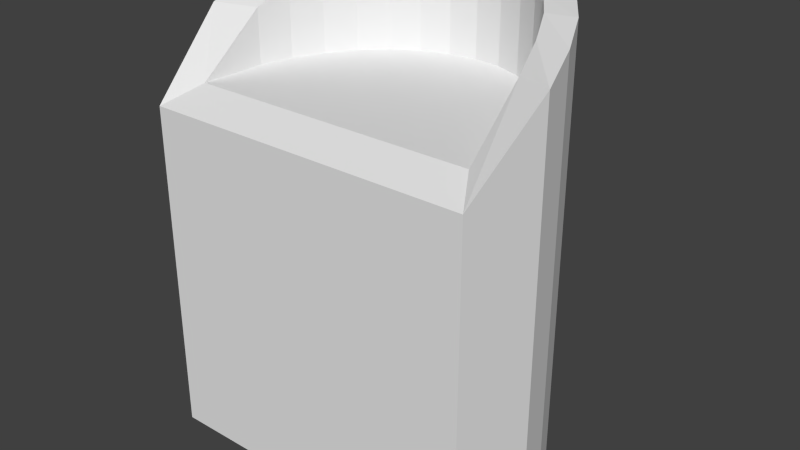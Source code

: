 # Source: Lecture_Hall.blend  (saved by Blender 2.77.0; exported with 4.5.12 LTS)
import bpy
from mathutils import Matrix  # noqa: F401  (used for matrix-valued properties, if any)

bpy.ops.wm.read_factory_settings(use_empty=True)
scene = bpy.context.scene
scene.name = 'Scene'

# ---- collections
col_collection_1 = bpy.data.collections.new('Collection 1'); scene.collection.children.link(col_collection_1)

# ---- world
world_world = bpy.data.worlds.new('World'); scene.world = world_world
world_world.color = (0.05088, 0.05088, 0.05088)
world_world.use_sun_shadow = False
world_world.sun_shadow_jitter_overblur = 0.0
world_world.cycles.sampling_method = 'NONE'
world_world.cycles.sample_map_resolution = 256

# ---- meshes
me_cylinder = bpy.data.meshes.new('Cylinder')
me_cylinder.from_pydata([(-3.598e-07, 0.4241, -1.368), (-3.598e-07, 0.4241, 0.655), (0.1951, 0.4049, -1.368), (0.1951, 0.4049, 0.655), (0.3827, 0.348, -1.368), (0.3827, 0.348, 0.655), (0.5556, 0.2556, -1.368), (0.5556, 0.2556, 0.655), (0.7071, 0.1312, -1.368), (0.7071, 0.1312, 0.655), (0.8315, -0.02035, -1.368), (0.8315, -0.02035, 0.6308), (0.9239, -0.1932, -1.368), (0.9239, -0.1932, 0.5749), (0.9808, -0.3808, -1.368), (0.9808, -0.3808, 0.4942), (0.9061, -0.7572, -1.367), (0.9061, -0.7572, 0.1614), (-0.9061, -0.7572, -1.367), (-0.9061, -0.7572, 0.1614), (-0.9808, -0.3808, -1.368), (-0.9808, -0.3808, 0.4942), (-0.9239, -0.1932, -1.368), (-0.9239, -0.1932, 0.5749), (-0.8315, -0.02035, -1.368), (-0.8315, -0.02035, 0.6308), (-0.7071, 0.1312, -1.368), (-0.7071, 0.1312, 0.655), (-0.5556, 0.2556, -1.368), (-0.5556, 0.2556, 0.655), (-0.3827, 0.348, -1.368), (-0.3827, 0.348, 0.655), (-0.1951, 0.4049, -1.368), (-0.1951, 0.4049, 0.655), (-2.831e-07, 0.3347, 0.6443), (0.154, 0.3195, 0.6443), (0.302, 0.2746, 0.6443), (0.4385, 0.2017, 0.6443), (0.558, 0.1035, 0.6443), (0.6562, -0.01606, 0.6201), (0.7291, -0.1525, 0.5642), (0.774, -0.3005, 0.4835), (0.7892, -0.5976, 0.237), (-0.7892, -0.5976, 0.237), (-0.774, -0.3005, 0.4835), (-0.7291, -0.1525, 0.5642), (-0.6562, -0.01606, 0.6201), (-0.558, 0.1035, 0.6443), (-0.4385, 0.2017, 0.6443), (-0.302, 0.2746, 0.6443), (-0.154, 0.3195, 0.6443), (-2.831e-07, 0.3347, 0.2372), (0.154, 0.3195, 0.2372), (0.302, 0.2746, 0.2372), (0.4385, 0.2017, 0.2372), (0.558, 0.1035, 0.2372), (0.6562, -0.01606, 0.2372), (0.7291, -0.1525, 0.2372), (0.774, -0.3005, 0.2372), (0.7892, -0.5976, 0.2372), (-0.7892, -0.5976, 0.2372), (-0.774, -0.3005, 0.2372), (-0.7291, -0.1525, 0.2372), (-0.6562, -0.01606, 0.2372), (-0.558, 0.1035, 0.2372), (-0.4385, 0.2017, 0.2372), (-0.302, 0.2746, 0.2372), (-0.154, 0.3195, 0.2372)], [], [(0, 1, 3, 2), (2, 3, 5, 4), (4, 5, 7, 6), (6, 7, 9, 8), (8, 9, 11, 10), (10, 11, 13, 12), (12, 13, 15, 14), (14, 15, 17, 16), (18, 19, 21, 20), (20, 21, 23, 22), (22, 23, 25, 24), (24, 25, 27, 26), (26, 27, 29, 28), (28, 29, 31, 30), (1, 33, 50, 34), (32, 33, 1, 0), (30, 31, 33, 32), (17, 19, 18, 16), (46, 45, 62, 63), (31, 29, 48, 49), (27, 25, 46, 47), (3, 1, 34, 35), (23, 21, 44, 45), (19, 17, 42, 43), (15, 13, 40, 41), (11, 9, 38, 39), (7, 5, 36, 37), (33, 31, 49, 50), (29, 27, 47, 48), (25, 23, 45, 46), (21, 19, 43, 44), (17, 15, 41, 42), (13, 11, 39, 40), (9, 7, 37, 38), (5, 3, 35, 36), (53, 52, 51, 67, 66, 65, 64, 63, 62, 61, 60, 59, 58, 57, 56, 55, 54), (40, 39, 56, 57), (47, 46, 63, 64), (41, 40, 57, 58), (35, 34, 51, 52), (48, 47, 64, 65), (42, 41, 58, 59), (36, 35, 52, 53), (49, 48, 65, 66), (43, 42, 59, 60), (37, 36, 53, 54), (50, 49, 66, 67), (44, 43, 60, 61), (38, 37, 54, 55), (34, 50, 67, 51), (45, 44, 61, 62), (39, 38, 55, 56), (32, 0, 2, 4, 6, 8, 10, 12, 14, 16, 18, 20, 22, 24, 26, 28, 30)])
_uv = me_cylinder.uv_layers.new(name='UVMap')
_uv.uv.foreach_set('vector', [0.1428, 0.5, 0.1428, 5.892e-08, 0.1843, 2.946e-08, 0.1843, 0.5, 0.1843, 0.5, 0.1843, 2.946e-08, 0.2249, 4.419e-08, 0.2249, 0.5, 0.2249, 0.5, 0.2249, 4.419e-08, 0.2633, 1.473e-08, 0.2633, 0.5, 0.2633, 0.5, 0.2633, 1.473e-08, 0.2977, 0.0, 0.2977, 0.5, 1.0, 0.4479, 1.0, 0.9479, 0.9691, 0.9419, 0.9691, 0.4479, 0.9691, 0.4479, 0.9691, 0.9419, 0.9334, 0.9281, 0.9334, 0.4479, 0.9334, 0.4479, 0.9334, 0.9281, 0.8943, 0.9081, 0.8943, 0.4479, 0.8943, 0.4479, 0.8943, 0.9081, 0.8141, 0.8259, 0.8141, 0.4482, 0.1859, 0.5003, 0.1859, 0.878, 0.1057, 0.9603, 0.1057, 0.5, 0.1057, 0.5, 0.1057, 0.9603, 0.06658, 0.9802, 0.06658, 0.5, 0.06658, 0.5, 0.06658, 0.9802, 0.03089, 0.994, 0.03089, 0.5, 0.03089, 0.5, 0.03089, 0.994, 3.152e-08, 1.0, 0.0, 0.5, 1.009e-07, 0.5, 0.0, 8.838e-08, 0.02933, 8.838e-08, 0.02933, 0.5, 0.02933, 0.5, 0.02933, 8.838e-08, 0.06381, 8.838e-08, 0.06381, 0.5, 0.2977, 0.6903, 0.3017, 0.642, 0.3198, 0.6522, 0.3167, 0.6903, 0.1021, 0.5, 0.1021, 4.419e-08, 0.1428, 5.892e-08, 0.1428, 0.5, 0.06381, 0.5, 0.06381, 8.838e-08, 0.1021, 4.419e-08, 0.1021, 0.5, 0.6211, 0.0, 0.6211, 0.4479, 0.2977, 0.4479, 0.2977, 1.473e-08, 0.1911, 0.9209, 0.2029, 0.8864, 0.272, 0.8864, 0.2721, 0.9208, 0.3135, 0.5957, 0.3326, 0.5529, 0.3442, 0.5819, 0.3291, 0.6156, 0.3583, 0.5155, 0.3907, 0.4848, 0.3903, 0.5281, 0.3645, 0.5523, 0.3017, 0.7385, 0.2977, 0.6903, 0.3167, 0.6903, 0.3198, 0.7283, 0.429, 0.4619, 0.4714, 0.4479, 0.4552, 0.499, 0.421, 0.5101, 0.5641, 0.4663, 0.5641, 0.9142, 0.5278, 0.8853, 0.5278, 0.4952, 0.4714, 0.9326, 0.429, 0.9186, 0.421, 0.8704, 0.4552, 0.8815, 0.3907, 0.8957, 0.3583, 0.865, 0.3645, 0.8282, 0.3903, 0.8524, 0.3326, 0.8276, 0.3135, 0.7848, 0.3291, 0.7649, 0.3442, 0.7986, 0.3017, 0.642, 0.3135, 0.5957, 0.3291, 0.6156, 0.3198, 0.6522, 0.3326, 0.5529, 0.3583, 0.5155, 0.3645, 0.5523, 0.3442, 0.5819, 0.3907, 0.4848, 0.429, 0.4619, 0.421, 0.5101, 0.3903, 0.5281, 0.4714, 0.4479, 0.5641, 0.4663, 0.5278, 0.4952, 0.4552, 0.499, 0.5641, 0.9142, 0.4714, 0.9326, 0.4552, 0.8815, 0.5278, 0.8853, 0.429, 0.9186, 0.3907, 0.8957, 0.3903, 0.8524, 0.421, 0.8704, 0.3583, 0.865, 0.3326, 0.8276, 0.3442, 0.7986, 0.3645, 0.8282, 0.3135, 0.7848, 0.3017, 0.7385, 0.3198, 0.7283, 0.3291, 0.7649, 0.6335, 0.2697, 0.6242, 0.2331, 0.6211, 0.195, 0.6242, 0.157, 0.6335, 0.1204, 0.6486, 0.08668, 0.6689, 0.05713, 0.6936, 0.03287, 0.7218, 0.01485, 0.7524, 0.003748, 0.8138, 0.0, 0.8138, 0.3901, 0.7524, 0.3863, 0.7218, 0.3752, 0.6936, 0.3572, 0.6689, 0.333, 0.6486, 0.3034, 0.8307, 0.06506, 0.8189, 0.03058, 0.8999, 0.03061, 0.8999, 0.06508, 0.1859, 0.9514, 0.1911, 0.9209, 0.2721, 0.9208, 0.2721, 0.9514, 0.8478, 0.1021, 0.8307, 0.06506, 0.8999, 0.06508, 0.8999, 0.1021, 0.2721, 0.5999, 0.2721, 0.6379, 0.1859, 0.6379, 0.1859, 0.5999, 0.2721, 0.7463, 0.2721, 0.7758, 0.1859, 0.7758, 0.1859, 0.7463, 0.8999, 0.1756, 0.8478, 0.1021, 0.8999, 0.1021, 0.8999, 0.1756, 0.2721, 0.5633, 0.2721, 0.5999, 0.1859, 0.5999, 0.1859, 0.5633, 0.2721, 0.7126, 0.2721, 0.7463, 0.1859, 0.7463, 0.1859, 0.7126, 0.2721, 0.5, 0.2721, 0.8901, 0.2721, 0.8901, 0.2721, 0.5, 0.2721, 0.5296, 0.2721, 0.5633, 0.1859, 0.5633, 0.1859, 0.5296, 0.2721, 0.676, 0.2721, 0.7126, 0.1859, 0.7126, 0.1859, 0.676, 0.2199, 0.8493, 0.2721, 0.7758, 0.272, 0.7758, 0.272, 0.8493, 0.2721, 0.5, 0.2721, 0.5296, 0.1859, 0.5296, 0.1859, 0.5, 0.2721, 0.6379, 0.2721, 0.676, 0.1859, 0.676, 0.1859, 0.6379, 0.2029, 0.8864, 0.2199, 0.8493, 0.272, 0.8493, 0.272, 0.8864, 0.8189, 0.03058, 0.8138, 0.0, 0.8999, 2.856e-05, 0.8999, 0.03061, 0.5682, 0.7385, 0.5641, 0.6903, 0.5682, 0.642, 0.5803, 0.5957, 0.5998, 0.5529, 0.6261, 0.5155, 0.6582, 0.4848, 0.6947, 0.4619, 0.7344, 0.4479, 0.8141, 0.4663, 0.8141, 0.9142, 0.7344, 0.9326, 0.6947, 0.9186, 0.6582, 0.8957, 0.6261, 0.865, 0.5998, 0.8276, 0.5803, 0.7848])
me_cylinder.use_remesh_preserve_volume = False
me_cylinder.use_remesh_preserve_attributes = False
me_cylinder.use_mirror_vertex_groups = False
me_cylinder.update()

# ---- objects
ob_lecture_plinth = bpy.data.objects.new('Lecture Plinth', me_cylinder)

# ---- transforms, parenting, visibility, modifiers, constraints
ob_lecture_plinth.location = (3.001e-07, 0.5759, 1.368)
ob_lecture_plinth.scale = (0.8339, 1.0, 1.0)
ob_lecture_plinth.lineart.crease_threshold = 0.0

# ---- collection membership
col_collection_1.objects.link(ob_lecture_plinth)

# ---- scene / render settings (as saved in the file)
scene.frame_start = 1; scene.frame_end = 250; scene.frame_set(1)
scene.render.engine = 'BLENDER_EEVEE_NEXT'
scene.render.image_settings.color_mode = 'RGB'
scene.render.image_settings.compression = 90
scene.render.resolution_percentage = 50
scene.render.dither_intensity = 0.0
scene.cycles.use_denoising = False
scene.cycles.samples = 10
scene.cycles.sampling_pattern = 'TABULATED_SOBOL'
scene.cycles.light_sampling_threshold = 0.0
scene.cycles.use_adaptive_sampling = False
scene.cycles.use_light_tree = False
scene.cycles.blur_glossy = 0.0
scene.cycles.volume_bounces = 1
scene.cycles.pixel_filter_type = 'GAUSSIAN'
scene.cycles.sample_clamp_indirect = 0.0
scene.view_settings.view_transform = 'Standard'
bpy.context.view_layer.update()

# ---- added for rendering (the .blend has no active camera and no usable light): camera, sun
cam_auto = bpy.data.cameras.new('AutoCamera')
cam_auto.lens = 50.0
cam_auto.sensor_width = 36.0
cam_auto.clip_end = 1000.0
ob_auto_camera = bpy.data.objects.new('AutoCamera', cam_auto)
scene.collection.objects.link(ob_auto_camera)
ob_auto_camera.location = (2.64372, -2.76311, 3.12656)
ob_auto_camera.rotation_euler = (1.09748, -7.21219e-08, 0.694738)
scene.camera = ob_auto_camera
light_auto_sun = bpy.data.lights.new('AutoSun', 'SUN')
light_auto_sun.energy = 3.0
light_auto_sun.angle = 0.0523599
ob_auto_sun = bpy.data.objects.new('AutoSun', light_auto_sun)
scene.collection.objects.link(ob_auto_sun)
ob_auto_sun.rotation_euler = (0.872665, 0.174533, 0.523599)
bpy.context.view_layer.update()
